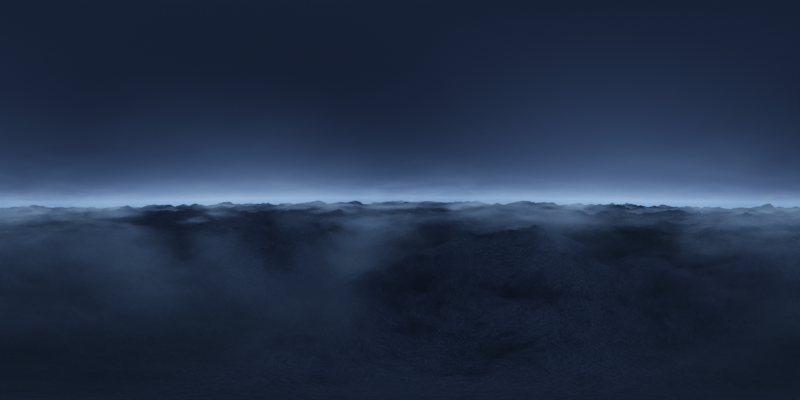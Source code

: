 # Source: sky.blend  (saved by Blender 2.93.20; exported with 4.5.12 LTS)
import bpy
from mathutils import Matrix  # noqa: F401  (used for matrix-valued properties, if any)

bpy.ops.wm.read_factory_settings(use_empty=True)
scene = bpy.context.scene
scene.name = 'Scene'

# ---- collections
col_collection = bpy.data.collections.new('Collection'); scene.collection.children.link(col_collection)

# ---- materials (node trees are filled in below, after node groups)
mat_material_001 = bpy.data.materials.new('Material.001')
mat_material_001.displacement_method = 'DISPLACEMENT'
mat_clouds = bpy.data.materials.new('clouds')

# ---- material node trees
mat_material_001.use_nodes = True; mat_material_001.node_tree.nodes.clear()
_N = mat_material_001.node_tree.nodes; _L = mat_material_001.node_tree.links
n0 = _N.new('ShaderNodeOutputMaterial'); n0.name = 'Material Output'; n0.location = (474, 300)
n1 = _N.new('ShaderNodeDisplacement'); n1.name = 'Displacement'; n1.location = (-240, -171)
n1.inputs[2].default_value = 1.3
n2 = _N.new('ShaderNodeTexNoise'); n2.name = 'Noise Texture'; n2.location = (-1049, -72)
n2.inputs[2].default_value = 14.6
n2.inputs[3].default_value = 10.1
n3 = _N.new('ShaderNodeMath'); n3.name = 'Math'; n3.location = (-829, -121)
n3.operation = 'POWER'
n3.inputs[1].default_value = 3.0
n3.inputs[2].default_value = 0.0
n4 = _N.new('ShaderNodeTexNoise'); n4.name = 'Musgrave Texture'; n4.location = (-440, 319)
n4.width = 150
n4.normalize = False
n4.inputs[2].default_value = 10.0
n4.inputs[3].default_value = 14.0
n4.inputs[4].default_value = 1.0
n5 = _N.new('ShaderNodeBump'); n5.name = 'Bump'; n5.location = (-217, 301)
n5.inputs[1].default_value = 0.3
n5.inputs[2].default_value = 1.0
n6 = _N.new('ShaderNodeBsdfPrincipled'); n6.name = 'Principled BSDF'; n6.location = (69, 351)
n6.distribution = 'GGX'
n6.subsurface_method = 'BURLEY'
n6.inputs[2].default_value = 1.0
n6.inputs[3].default_value = 1.45
n6.inputs[27].default_value = (0.0, 0.0, 0.0, 1.0)
n6.inputs[28].default_value = 1.0
n7 = _N.new('ShaderNodeValToRGB'); n7.name = 'ColorRamp.001'; n7.location = (-283, 599)
while len(n7.color_ramp.elements) > 1: n7.color_ramp.elements.remove(n7.color_ramp.elements[-1])
n7.color_ramp.elements[0].position = 0.0; n7.color_ramp.elements[0].color = (0.0612, 0.1037, 0.02014, 1.0)
_e = n7.color_ramp.elements.new(0.1591); _e.color = (1.0, 1.0, 1.0, 1.0)
n8 = _N.new('ShaderNodeValToRGB'); n8.name = 'ColorRamp'; n8.location = (-609, -10)
while len(n8.color_ramp.elements) > 1: n8.color_ramp.elements.remove(n8.color_ramp.elements[-1])
n8.color_ramp.elements[0].position = 0.0; n8.color_ramp.elements[0].color = (0.0, 0.0, 0.0, 1.0)
_e = n8.color_ramp.elements.new(1.0); _e.color = (1.0, 1.0, 1.0, 1.0)
_L.new(n1.outputs[0], n0.inputs[2])
_L.new(n2.outputs[0], n3.inputs[0])
_L.new(n8.outputs[0], n1.inputs[0])
_L.new(n3.outputs[0], n8.inputs[0])
_L.new(n4.outputs[0], n5.inputs[3])
_L.new(n5.outputs[0], n6.inputs[5])
_L.new(n6.outputs[0], n0.inputs[0])
_L.new(n8.outputs[0], n7.inputs[0])
_L.new(n7.outputs[0], n6.inputs[0])
n0.is_active_output = True
mat_clouds.use_nodes = True; mat_clouds.node_tree.nodes.clear()
_N = mat_clouds.node_tree.nodes; _L = mat_clouds.node_tree.links
n0 = _N.new('ShaderNodeOutputMaterial'); n0.name = 'Material Output'; n0.location = (358, 300)
n1 = _N.new('ShaderNodeTexGradient'); n1.name = 'Gradient Texture'; n1.location = (-588, 140)
n2 = _N.new('ShaderNodeMapping'); n2.name = 'Mapping'; n2.location = (-1157, 200)
n2.width = 240
n2.inputs[1].default_value = (0.2, 0.0, 0.0)
n2.inputs[2].default_value = (0.0, -1.571, 0.0)
n2.inputs[3].default_value = (0.1, 1.0, 0.2)
n3 = _N.new('ShaderNodeTexCoord'); n3.name = 'Texture Coordinate'; n3.location = (-1789, 475)
n4 = _N.new('ShaderNodeMapping'); n4.name = 'Mapping.001'; n4.location = (-1233, 539)
n4.width = 240
n4.inputs[1].default_value = (0.2, 0.0, 0.0)
n4.inputs[3].default_value = (1.0, 1.0, 5.5)
n5 = _N.new('ShaderNodeTexNoise'); n5.name = 'Musgrave Texture'; n5.location = (-781, 368)
n5.width = 150
n5.normalize = False
n5.inputs[2].default_value = 0.6
n5.inputs[3].default_value = 14.0
n5.inputs[4].default_value = 0.6156
n6 = _N.new('ShaderNodeVolumePrincipled'); n6.name = 'Principled Volume'; n6.location = (27, 271)
n6.inputs[0].default_value = (1.0, 1.0, 1.0, 1.0)
n6.inputs[7].default_value = (0.31, 0.5371, 1.0, 1.0)
n6.inputs[10].default_value = 200.0
n7 = _N.new('ShaderNodeMath'); n7.name = 'Math'; n7.location = (-413, 262)
n7.operation = 'MULTIPLY'
n7.inputs[2].default_value = 0.0
_L.new(n6.outputs[0], n0.inputs[1])
_L.new(n5.outputs[0], n7.inputs[0])
_L.new(n2.outputs[0], n1.inputs[0])
_L.new(n3.outputs[3], n2.inputs[0])
_L.new(n1.outputs[1], n7.inputs[1])
_L.new(n3.outputs[3], n4.inputs[0])
_L.new(n4.outputs[0], n5.inputs[0])
_L.new(n7.outputs[0], n6.inputs[6])
_L.new(n7.outputs[0], n6.inputs[2])
n0.is_active_output = True

# ---- world
world_world = bpy.data.worlds.new('World'); scene.world = world_world
world_world.use_nodes = True; world_world.node_tree.nodes.clear()
_N = world_world.node_tree.nodes; _L = world_world.node_tree.links
n0 = _N.new('ShaderNodeTexSky'); n0.name = 'Sky Texture'; n0.location = (-232, 440)
n0.sun_disc = False
n0.sun_size = 0.01824
n0.sun_elevation = 0.5637
n0.sun_rotation = 0.761
n0.altitude = 3.66e+04
n0.dust_density = 0.0
n0.ozone_density = 4.269
n1 = _N.new('ShaderNodeOutputWorld'); n1.name = 'World Output'; n1.location = (309, 340)
n2 = _N.new('ShaderNodeBackground'); n2.name = 'Background'; n2.location = (62, 337)
_L.new(n2.outputs[0], n1.inputs[0])
_L.new(n0.outputs[0], n2.inputs[0])
n1.is_active_output = True
world_world.color = (0.05088, 0.05088, 0.05088)
world_world.use_sun_shadow = False
world_world.sun_shadow_jitter_overblur = 0.0

# ---- cameras
cam_camera = bpy.data.cameras.new('Camera')
cam_camera.type = 'PANO'
cam_camera.clip_end = 100.0
cam_camera.ortho_scale = 7.314
cam_camera.panorama_type = 'EQUIRECTANGULAR'

# ---- meshes
me_plane_002 = bpy.data.meshes.new('Plane.002')
me_plane_002.from_pydata([(-9.975, -9.975, 0.0), (9.975, -9.975, 0.0), (-9.975, 9.975, 0.0), (9.975, 9.975, 0.0)], [], [(0, 1, 3, 2)])
me_plane_002.polygons.foreach_set('use_smooth', [True] * 1)
_uv = me_plane_002.uv_layers.new(name='UVMap')
_uv.uv.foreach_set('vector', [0.0, 0.0, 1.0, 0.0, 1.0, 1.0, 0.0, 1.0])
me_plane_002.materials.append(mat_material_001)
me_plane_002.use_remesh_fix_poles = True
me_plane_002.use_remesh_preserve_attributes = False
me_plane_002.use_mirror_vertex_groups = False
me_plane_002.update()
me_cube_001 = bpy.data.meshes.new('Cube.001')
me_cube_001.from_pydata([(-9.86, -9.86, -0.2734), (-9.86, -9.86, 1.313), (-9.86, 9.86, -0.2734), (-9.86, 9.86, 1.313), (9.86, -9.86, -0.2734), (9.86, -9.86, 1.313), (9.86, 9.86, -0.2734), (9.86, 9.86, 1.313)], [], [(0, 1, 3, 2), (2, 3, 7, 6), (6, 7, 5, 4), (4, 5, 1, 0), (2, 6, 4, 0), (7, 3, 1, 5)])
_uv = me_cube_001.uv_layers.new(name='UVMap')
_uv.uv.foreach_set('vector', [0.375, 0.0, 0.625, 0.0, 0.625, 0.25, 0.375, 0.25, 0.375, 0.25, 0.625, 0.25, 0.625, 0.5, 0.375, 0.5, 0.375, 0.5, 0.625, 0.5, 0.625, 0.75, 0.375, 0.75, 0.375, 0.75, 0.625, 0.75, 0.625, 1.0, 0.375, 1.0, 0.125, 0.5, 0.375, 0.5, 0.375, 0.75, 0.125, 0.75, 0.625, 0.5, 0.875, 0.5, 0.875, 0.75, 0.625, 0.75])
me_cube_001.materials.append(mat_clouds)
me_cube_001.use_remesh_fix_poles = True
me_cube_001.use_remesh_preserve_attributes = False
me_cube_001.use_mirror_vertex_groups = False
me_cube_001.update()

# ---- objects
ob_camera = bpy.data.objects.new('Camera', cam_camera)
ob_plane = bpy.data.objects.new('Plane', me_plane_002)
ob_cube = bpy.data.objects.new('Cube', me_cube_001)

# ---- transforms, parenting, visibility, modifiers, constraints
ob_camera.location = (0.0, 0.0, 0.0)
ob_camera.rotation_euler = (1.55, -1.289e-06, 0.9809)
ob_camera.scale = (1.0, 1.0, 1.0)
ob_camera.lock_rotations_4d = False
ob_camera.empty_display_type = 'ARROWS'
ob_camera.color = (0.0, 0.0, 0.0, 0.0)
ob_camera.display_type = 'WIRE'
ob_camera.lineart.crease_threshold = 0.0
ob_plane.location = (0.0, 0.0, 0.0)
ob_plane.lineart.crease_threshold = 0.0
ob_plane.cycles.use_adaptive_subdivision = True
ob_plane.cycles.dicing_rate = 3.0
_m = ob_plane.modifiers.new('Subdivision', 'SUBSURF')
_m.uv_smooth = 'PRESERVE_CORNERS'
_m.subdivision_type = 'SIMPLE'
_m.levels = 3
_m.render_levels = 3
ob_cube.location = (0.0, 0.0, -0.3623)
ob_cube.lineart.crease_threshold = 0.0

# ---- collection membership
col_collection.objects.link(ob_camera)
col_collection.objects.link(ob_plane)
col_collection.objects.link(ob_cube)

# ---- scene / render settings (as saved in the file)
scene.camera = ob_camera
scene.frame_start = 1; scene.frame_end = 250; scene.frame_set(1)
scene.render.engine = 'CYCLES'
scene.render.image_settings.color_mode = 'RGB'
scene.render.image_settings.color_depth = '16'
scene.render.image_settings.compression = 100
scene.render.resolution_x = 4096
scene.render.resolution_y = 2048
scene.cycles.feature_set = 'EXPERIMENTAL'
scene.cycles.samples = 128
scene.cycles.sampling_pattern = 'TABULATED_SOBOL'
scene.cycles.use_adaptive_sampling = False
scene.cycles.use_light_tree = False
scene.cycles.bake_type = 'ENVIRONMENT'
scene.view_settings.view_transform = 'Filmic'
bpy.context.view_layer.update()
